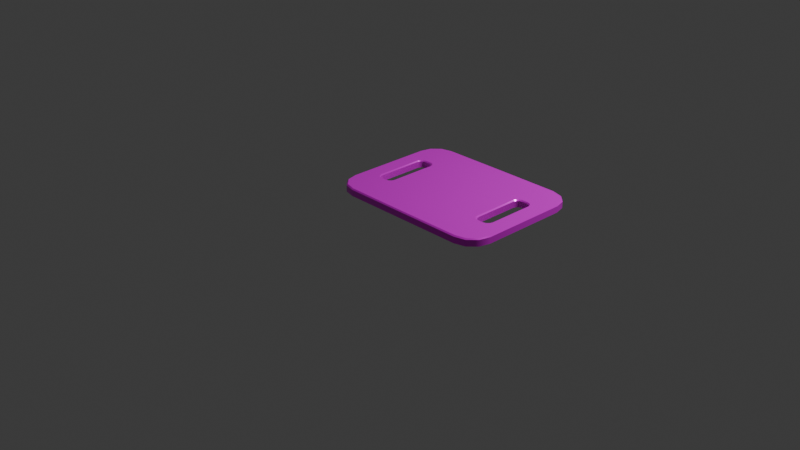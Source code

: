 # Source: Cutting_Board.blend  (saved by Blender 5.0.119; exported with 4.5.12 LTS)
import bpy
from mathutils import Matrix  # noqa: F401  (used for matrix-valued properties, if any)

bpy.ops.wm.read_factory_settings(use_empty=True)
scene = bpy.context.scene
scene.name = 'Scene'

# ---- collections
col_collection = bpy.data.collections.new('Collection'); scene.collection.children.link(col_collection)

# ---- images (referenced by path relative to the original .blend; pixels are not part of the script)
import os
ASSET_DIR = os.environ.get("B2B_ASSET_DIR", "")  # directory of the original .blend (textures are referenced by path, not embedded)
HERE = os.path.dirname(os.path.abspath(__file__))  # packed textures are extracted next to this script under _unpacked/

def load_image(name, relpath, width, height, colorspace="sRGB"):
    """Load a texture the original file referenced (path relative to the .blend, or extracted next to this script)."""
    p = next((c for c in (os.path.join(HERE, relpath), os.path.join(ASSET_DIR, relpath)) if relpath and os.path.exists(c)), "")
    if p:
        img = bpy.data.images.load(p, check_existing=True)
        img.name = name
    else:  # same state as the original file: an image datablock whose file is absent (Cycles renders it pink)
        img = bpy.data.images.new(name, width, height)
        img.source = "FILE"
        img.filepath = "//" + (relpath or name)
    img.colorspace_settings.name = colorspace
    return img
img_overcooked_ap_kitchen_utensils_basecolor_png_001 = load_image('Overcooked AP_Kitchen_Utensils_BaseColor.png.001', 'textures/Overcooked AP_Kitchen_Utensils_BaseColor.png', 1024, 1024, 'sRGB')
img_overcooked_ap_kitchen_utensils_roughness_png_001 = load_image('Overcooked AP_Kitchen_Utensils_Roughness.png.001', 'textures/Overcooked AP_Kitchen_Utensils_Roughness.png', 1024, 1024, 'sRGB')
img_overcooked_ap_kitchen_utensils_metallic_png_001 = load_image('Overcooked AP_Kitchen_Utensils_Metallic.png.001', 'textures/Overcooked AP_Kitchen_Utensils_Metallic.png', 1024, 1024, 'sRGB')

# ---- materials (node trees are filled in below, after node groups)
mat_kitchen_utensils = bpy.data.materials.new('Kitchen_Utensils')
mat_kitchen_utensils.roughness = 0.0

# ---- material node trees
mat_kitchen_utensils.use_nodes = True; mat_kitchen_utensils.node_tree.nodes.clear()
_N = mat_kitchen_utensils.node_tree.nodes; _L = mat_kitchen_utensils.node_tree.links
n0 = _N.new('ShaderNodeBsdfPrincipled'); n0.name = 'Principled BSDF'; n0.location = (0, 300)
n0.inputs[3].default_value = 1.45
n0.inputs[27].default_value = (0.0, 0.0, 0.0, 1.0)
n0.inputs[28].default_value = 1.0
n1 = _N.new('ShaderNodeOutputMaterial'); n1.name = 'Material Output'; n1.location = (280, 300)
n2 = _N.new('ShaderNodeTexImage'); n2.name = 'Image Texture'; n2.location = (-480, 300)
n2.image = img_overcooked_ap_kitchen_utensils_basecolor_png_001
n3 = _N.new('ShaderNodeTexImage'); n3.name = 'Image Texture.001'; n3.location = (-480, 0)
n3.image = img_overcooked_ap_kitchen_utensils_roughness_png_001
n4 = _N.new('ShaderNodeTexImage'); n4.name = 'Image Texture.002'; n4.location = (-480, -300)
n4.image = img_overcooked_ap_kitchen_utensils_metallic_png_001
_L.new(n2.outputs[0], n0.inputs[0])
_L.new(n3.outputs[0], n0.inputs[2])
_L.new(n4.outputs[0], n0.inputs[1])
_L.new(n0.outputs[0], n1.inputs[0])
n1.is_active_output = True

# ---- world
world_world = bpy.data.worlds.new('World'); scene.world = world_world
world_world.use_nodes = True; world_world.node_tree.nodes.clear()
_N = world_world.node_tree.nodes; _L = world_world.node_tree.links
n0 = _N.new('ShaderNodeOutputWorld'); n0.name = 'World Output'; n0.location = (200, 100)
n1 = _N.new('ShaderNodeBackground'); n1.name = 'Background'; n1.location = (-200, 100)
n1.inputs[0].default_value = (0.05088, 0.05088, 0.05088, 1.0)
_L.new(n1.outputs[0], n0.inputs[0])
n0.is_active_output = True
world_world.color = (0.05088, 0.05088, 0.05088)
world_world.sun_shadow_jitter_overblur = 0.0

# ---- cameras
cam_camera = bpy.data.cameras.new('Camera')
cam_camera.clip_end = 100.0
cam_camera.ortho_scale = 7.314

# ---- lights
light_light = bpy.data.lights.new('Light', 'POINT')
light_light.energy = 1000.0
light_light.shadow_soft_size = 0.1

# ---- meshes
me_cutting_board = bpy.data.meshes.new('Cutting_Board')
me_cutting_board.from_pydata([(1.534, 1.096, 0.8292), (1.534, 1.029, 1.427), (2.324, 1.029, 0.8292), (2.171, 1.029, 0.8292), (2.022, 1.029, 0.8292), (2.073, 1.029, 1.089), (2.022, 1.029, 1.038), (2.048, 1.029, 1.081), (2.03, 1.029, 1.063), (2.171, 1.029, 1.038), (2.121, 1.029, 1.089), (2.164, 1.029, 1.063), (2.146, 1.029, 1.081), (2.324, 1.029, 1.229), (2.126, 1.029, 1.427), (2.298, 1.029, 1.328), (2.225, 1.029, 1.401), (1.534, 1.086, 1.427), (1.534, 1.096, 1.417), (2.316, 1.096, 0.8292), (2.324, 1.086, 0.8292), (2.171, 1.086, 0.8292), (2.178, 1.096, 0.8292), (2.012, 1.096, 0.8292), (2.022, 1.086, 0.8292), (2.061, 1.096, 1.096), (2.073, 1.086, 1.089), (2.022, 1.086, 1.038), (2.012, 1.096, 1.046), (2.048, 1.086, 1.081), (2.037, 1.096, 1.089), (2.03, 1.086, 1.063), (2.019, 1.096, 1.071), (2.178, 1.096, 1.044), (2.171, 1.086, 1.038), (2.121, 1.086, 1.089), (2.121, 1.096, 1.097), (2.164, 1.086, 1.063), (2.168, 1.096, 1.07), (2.146, 1.086, 1.081), (2.148, 1.096, 1.09), (2.324, 1.086, 1.229), (2.317, 1.096, 1.222), (2.126, 1.086, 1.427), (2.126, 1.096, 1.415), (2.298, 1.086, 1.328), (2.293, 1.096, 1.319), (2.225, 1.086, 1.401), (2.222, 1.096, 1.389), (0.7435, 1.029, 0.8292), (0.8964, 1.029, 0.8292), (1.045, 1.029, 0.8292), (0.9949, 1.029, 1.089), (1.045, 1.029, 1.038), (1.02, 1.029, 1.081), (1.038, 1.029, 1.063), (0.8964, 1.029, 1.038), (0.9468, 1.029, 1.089), (0.9039, 1.029, 1.063), (0.922, 1.029, 1.081), (0.7435, 1.029, 1.229), (0.9412, 1.029, 1.427), (0.77, 1.029, 1.328), (0.8424, 1.029, 1.401), (0.7512, 1.096, 0.8292), (0.7435, 1.086, 0.8292), (0.8964, 1.086, 0.8292), (0.8894, 1.096, 0.8292), (1.055, 1.096, 0.8292), (1.045, 1.086, 0.8292), (1.007, 1.096, 1.096), (0.9949, 1.086, 1.089), (1.045, 1.086, 1.038), (1.055, 1.096, 1.046), (1.02, 1.086, 1.081), (1.031, 1.096, 1.089), (1.038, 1.086, 1.063), (1.048, 1.096, 1.071), (0.8896, 1.096, 1.044), (0.8964, 1.086, 1.038), (0.9468, 1.086, 1.089), (0.9466, 1.096, 1.097), (0.9039, 1.086, 1.063), (0.9001, 1.096, 1.07), (0.922, 1.086, 1.081), (0.9199, 1.096, 1.09), (0.7435, 1.086, 1.229), (0.7511, 1.096, 1.222), (0.9412, 1.086, 1.427), (0.9414, 1.096, 1.415), (0.77, 1.086, 1.328), (0.7749, 1.096, 1.319), (0.8424, 1.086, 1.401), (0.8452, 1.096, 1.389), (1.534, 1.029, 0.2312), (2.073, 1.029, 0.5697), (2.022, 1.029, 0.6201), (2.048, 1.029, 0.5772), (2.03, 1.029, 0.5954), (2.171, 1.029, 0.6201), (2.121, 1.029, 0.5697), (2.164, 1.029, 0.5954), (2.146, 1.029, 0.5772), (2.324, 1.029, 0.4289), (2.126, 1.029, 0.2312), (2.298, 1.029, 0.33), (2.225, 1.029, 0.2577), (1.534, 1.086, 0.2312), (1.534, 1.096, 0.2412), (2.061, 1.096, 0.5621), (2.073, 1.086, 0.5697), (2.022, 1.086, 0.6201), (2.012, 1.096, 0.612), (2.048, 1.086, 0.5772), (2.037, 1.096, 0.5698), (2.03, 1.086, 0.5954), (2.019, 1.096, 0.5877), (2.178, 1.096, 0.6142), (2.171, 1.086, 0.6201), (2.121, 1.086, 0.5697), (2.121, 1.096, 0.5614), (2.164, 1.086, 0.5954), (2.168, 1.096, 0.5879), (2.146, 1.086, 0.5772), (2.148, 1.096, 0.5688), (2.324, 1.086, 0.4289), (2.317, 1.096, 0.4362), (2.126, 1.086, 0.2312), (2.126, 1.096, 0.243), (2.298, 1.086, 0.33), (2.293, 1.096, 0.3397), (2.225, 1.086, 0.2577), (2.222, 1.096, 0.269), (0.9949, 1.029, 0.5697), (1.045, 1.029, 0.6201), (1.02, 1.029, 0.5772), (1.038, 1.029, 0.5954), (0.8964, 1.029, 0.6201), (0.9468, 1.029, 0.5697), (0.9039, 1.029, 0.5954), (0.922, 1.029, 0.5772), (0.7435, 1.029, 0.4289), (0.9412, 1.029, 0.2312), (0.77, 1.029, 0.33), (0.8424, 1.029, 0.2577), (1.007, 1.096, 0.5621), (0.9949, 1.086, 0.5697), (1.045, 1.086, 0.6201), (1.055, 1.096, 0.612), (1.02, 1.086, 0.5772), (1.031, 1.096, 0.5698), (1.038, 1.086, 0.5954), (1.048, 1.096, 0.5877), (0.8896, 1.096, 0.6142), (0.8964, 1.086, 0.6201), (0.9468, 1.086, 0.5697), (0.9466, 1.096, 0.5614), (0.9039, 1.086, 0.5954), (0.9001, 1.096, 0.5879), (0.922, 1.086, 0.5772), (0.9199, 1.096, 0.5688), (0.7435, 1.086, 0.4289), (0.7511, 1.096, 0.4362), (0.9412, 1.086, 0.2312), (0.9414, 1.096, 0.243), (0.77, 1.086, 0.33), (0.7749, 1.096, 0.3397), (0.8424, 1.086, 0.2577), (0.8452, 1.096, 0.269)], [], [(20, 41, 13, 2), (35, 39, 12, 10), (41, 45, 15, 13), (39, 37, 11, 12), (32, 28, 18), (30, 32, 18), (25, 30, 18), (43, 17, 1, 14), (33, 42, 19, 22), (40, 48, 46, 38), (47, 43, 14, 16), (36, 44, 48, 40), (34, 21, 3, 9), (27, 31, 8, 6), (29, 26, 5, 7), (26, 35, 10, 5), (24, 27, 6, 4), (37, 34, 9, 11), (36, 25, 18, 44), (31, 29, 7, 8), (45, 47, 16, 15), (38, 46, 42, 33), (26, 29, 30, 25), (29, 31, 32, 30), (31, 27, 28, 32), (34, 37, 38, 33), (37, 39, 40, 38), (39, 35, 36, 40), (35, 26, 25, 36), (23, 28, 27, 24), (33, 22, 21, 34), (17, 43, 44, 18), (43, 47, 48, 44), (47, 45, 46, 48), (45, 41, 42, 46), (41, 20, 19, 42), (28, 23, 0, 18), (65, 49, 60, 86), (80, 57, 59, 84), (86, 60, 62, 90), (84, 59, 58, 82), (77, 18, 73), (75, 18, 77), (70, 18, 75), (88, 61, 1, 17), (78, 67, 64, 87), (85, 83, 91, 93), (92, 63, 61, 88), (81, 85, 93, 89), (79, 56, 50, 66), (72, 53, 55, 76), (74, 54, 52, 71), (71, 52, 57, 80), (69, 51, 53, 72), (82, 58, 56, 79), (81, 89, 18, 70), (76, 55, 54, 74), (90, 62, 63, 92), (83, 78, 87, 91), (71, 70, 75, 74), (74, 75, 77, 76), (76, 77, 73, 72), (79, 78, 83, 82), (82, 83, 85, 84), (84, 85, 81, 80), (80, 81, 70, 71), (68, 69, 72, 73), (78, 79, 66, 67), (17, 18, 89, 88), (88, 89, 93, 92), (92, 93, 91, 90), (90, 91, 87, 86), (86, 87, 64, 65), (73, 18, 0, 68), (20, 2, 103, 125), (119, 100, 102, 123), (125, 103, 105, 129), (123, 102, 101, 121), (116, 108, 112), (114, 108, 116), (109, 108, 114), (127, 104, 94, 107), (117, 22, 19, 126), (124, 122, 130, 132), (131, 106, 104, 127), (120, 124, 132, 128), (118, 99, 3, 21), (111, 96, 98, 115), (113, 97, 95, 110), (110, 95, 100, 119), (24, 4, 96, 111), (121, 101, 99, 118), (120, 128, 108, 109), (115, 98, 97, 113), (129, 105, 106, 131), (122, 117, 126, 130), (110, 109, 114, 113), (113, 114, 116, 115), (115, 116, 112, 111), (118, 117, 122, 121), (121, 122, 124, 123), (123, 124, 120, 119), (119, 120, 109, 110), (23, 24, 111, 112), (117, 118, 21, 22), (107, 108, 128, 127), (127, 128, 132, 131), (131, 132, 130, 129), (129, 130, 126, 125), (125, 126, 19, 20), (112, 108, 0, 23), (65, 161, 141, 49), (155, 159, 140, 138), (161, 165, 143, 141), (159, 157, 139, 140), (152, 148, 108), (150, 152, 108), (145, 150, 108), (163, 107, 94, 142), (153, 162, 64, 67), (160, 168, 166, 158), (167, 163, 142, 144), (156, 164, 168, 160), (154, 66, 50, 137), (147, 151, 136, 134), (149, 146, 133, 135), (146, 155, 138, 133), (69, 147, 134, 51), (157, 154, 137, 139), (156, 145, 108, 164), (151, 149, 135, 136), (165, 167, 144, 143), (158, 166, 162, 153), (146, 149, 150, 145), (149, 151, 152, 150), (151, 147, 148, 152), (154, 157, 158, 153), (157, 159, 160, 158), (159, 155, 156, 160), (155, 146, 145, 156), (68, 148, 147, 69), (153, 67, 66, 154), (107, 163, 164, 108), (163, 167, 168, 164), (167, 165, 166, 168), (165, 161, 162, 166), (161, 65, 64, 162), (148, 68, 0, 108)])
me_cutting_board.polygons.foreach_set('use_smooth', [True] * 148)
_k = set([(17, 43), (17, 88), (18, 44), (18, 89), (19, 42), (19, 126), (20, 41), (20, 125), (21, 34), (21, 118), (22, 33), (22, 117), (23, 28), (23, 112), (24, 27), (24, 111), (25, 30), (25, 36), (26, 29), (26, 35), (27, 31), (28, 32), (29, 31), (30, 32), (33, 38), (34, 37), (35, 39), (36, 40), (37, 39), (38, 40), (41, 45), (42, 46), (43, 47), (44, 48), (45, 47), (46, 48), (64, 87), (64, 162), (65, 86), (65, 161), (66, 79), (66, 154), (67, 78), (67, 153), (68, 73), (68, 148), (69, 72), (69, 147), (70, 75), (70, 81), (71, 74), (71, 80), (72, 76), (73, 77), (74, 76), (75, 77), (78, 83), (79, 82), (80, 84), (81, 85), (82, 84), (83, 85), (86, 90), (87, 91), (88, 92), (89, 93), (90, 92), (91, 93), (107, 127), (107, 163), (108, 128), (108, 164), (109, 114), (109, 120), (110, 113), (110, 119), (111, 115), (112, 116), (113, 115), (114, 116), (117, 122), (118, 121), (119, 123), (120, 124), (121, 123), (122, 124), (125, 129), (126, 130), (127, 131), (128, 132), (129, 131), (130, 132), (145, 150), (145, 156), (146, 149), (146, 155), (147, 151), (148, 152), (149, 151), (150, 152), (153, 158), (154, 157), (155, 159), (156, 160), (157, 159), (158, 160), (161, 165), (162, 166), (163, 167), (164, 168), (165, 167), (166, 168)])
me_cutting_board.attributes.new('sharp_edge', 'BOOLEAN', 'EDGE').data.foreach_set('value', [ (min(e.vertices), max(e.vertices)) in _k for e in me_cutting_board.edges])
_uv = me_cutting_board.uv_layers.new(name='UVMap')
_uv.uv.foreach_set('vector', [0.4202, 0.671, 0.4816, 0.6703, 0.4817, 0.6791, 0.4202, 0.6798, 0.8189, 0.4375, 0.8206, 0.4414, 0.8119, 0.4444, 0.8106, 0.4409, 0.4819, 0.67, 0.4953, 0.6644, 0.5005, 0.6713, 0.4858, 0.6786, 0.8206, 0.4414, 0.8219, 0.4455, 0.8131, 0.4481, 0.8119, 0.4444, 0.4568, 0.6234, 0.4531, 0.6223, 0.5098, 0.549, 0.4596, 0.6261, 0.4568, 0.6234, 0.5098, 0.549, 0.4608, 0.6297, 0.4596, 0.6261, 0.5098, 0.549, 0.512, 0.6406, 0.512, 0.549, 0.5208, 0.5489, 0.5208, 0.6406, 0.4528, 0.6477, 0.4805, 0.6684, 0.4202, 0.6691, 0.4201, 0.6479, 0.4597, 0.643, 0.5033, 0.6538, 0.4937, 0.6632, 0.4568, 0.6461, 0.5053, 0.6547, 0.512, 0.6413, 0.5198, 0.6456, 0.5121, 0.6597, 0.4609, 0.6389, 0.5096, 0.6406, 0.5033, 0.6538, 0.4597, 0.643, 0.8229, 0.4496, 0.8289, 0.4821, 0.8202, 0.4837, 0.8141, 0.4518, 0.8086, 0.4201, 0.8113, 0.4231, 0.804, 0.4279, 0.8019, 0.425, 0.8137, 0.4266, 0.8156, 0.4303, 0.8077, 0.4344, 0.8059, 0.4311, 0.8156, 0.4303, 0.8189, 0.4375, 0.8106, 0.4409, 0.8077, 0.4344, 0.8207, 0.5765, 0.8095, 0.6042, 0.8019, 0.6011, 0.8132, 0.5735, 0.8219, 0.4455, 0.8229, 0.4496, 0.8141, 0.4518, 0.8131, 0.4481, 0.4609, 0.6389, 0.4608, 0.6297, 0.5098, 0.549, 0.5096, 0.6406, 0.8113, 0.4231, 0.8137, 0.4266, 0.8059, 0.4311, 0.804, 0.4279, 0.4953, 0.6644, 0.5053, 0.6547, 0.5121, 0.6597, 0.5005, 0.6713, 0.4568, 0.6461, 0.4937, 0.6632, 0.4805, 0.6684, 0.4528, 0.6477, 0.8156, 0.4303, 0.8137, 0.4266, 0.8153, 0.4247, 0.8168, 0.4279, 0.8137, 0.4266, 0.8113, 0.4231, 0.8134, 0.4217, 0.8153, 0.4247, 0.8113, 0.4231, 0.8086, 0.4201, 0.8107, 0.4191, 0.8134, 0.4217, 0.8229, 0.4496, 0.8219, 0.4455, 0.8236, 0.4443, 0.8246, 0.4485, 0.8219, 0.4455, 0.8206, 0.4414, 0.8223, 0.4404, 0.8236, 0.4443, 0.8206, 0.4414, 0.8189, 0.4375, 0.8207, 0.4365, 0.8223, 0.4404, 0.8189, 0.4375, 0.8156, 0.4303, 0.8168, 0.4279, 0.8207, 0.4365, 0.8226, 0.5773, 0.8109, 0.606, 0.8095, 0.6042, 0.8207, 0.5765, 0.8246, 0.4485, 0.8307, 0.4818, 0.8289, 0.4821, 0.8229, 0.4496, 0.512, 0.549, 0.512, 0.6406, 0.5096, 0.6406, 0.5098, 0.549, 0.512, 0.6413, 0.5053, 0.6547, 0.5033, 0.6538, 0.5096, 0.6406, 0.5053, 0.6547, 0.4953, 0.6644, 0.4937, 0.6632, 0.5033, 0.6538, 0.4953, 0.6644, 0.4819, 0.67, 0.4805, 0.6684, 0.4937, 0.6632, 0.4816, 0.6703, 0.4202, 0.671, 0.4202, 0.6691, 0.4805, 0.6684, 0.4531, 0.6223, 0.4199, 0.6225, 0.4196, 0.5495, 0.5098, 0.549, 0.4189, 0.4279, 0.4189, 0.4191, 0.4804, 0.4192, 0.4804, 0.4279, 0.2759, 0.7545, 0.2677, 0.7512, 0.269, 0.7476, 0.2776, 0.7506, 0.4807, 0.4282, 0.4845, 0.4196, 0.4992, 0.4267, 0.4942, 0.4337, 0.2776, 0.7506, 0.269, 0.7476, 0.2702, 0.744, 0.279, 0.7466, 0.4561, 0.4751, 0.5098, 0.549, 0.4524, 0.4762, 0.4588, 0.4724, 0.5098, 0.549, 0.4561, 0.4751, 0.46, 0.4687, 0.5098, 0.549, 0.4588, 0.4724, 0.5111, 0.4573, 0.52, 0.4572, 0.5208, 0.5489, 0.512, 0.549, 0.4519, 0.4508, 0.4191, 0.451, 0.4189, 0.4298, 0.4792, 0.4299, 0.4588, 0.4555, 0.4559, 0.4524, 0.4925, 0.4349, 0.5022, 0.4442, 0.5042, 0.4433, 0.511, 0.4382, 0.5189, 0.4522, 0.5111, 0.4566, 0.4599, 0.4595, 0.4588, 0.4555, 0.5022, 0.4442, 0.5087, 0.4573, 0.28, 0.7425, 0.2712, 0.7402, 0.2772, 0.7083, 0.286, 0.7099, 0.2657, 0.7719, 0.259, 0.7671, 0.261, 0.7641, 0.2683, 0.7689, 0.2707, 0.7654, 0.2629, 0.761, 0.2647, 0.7576, 0.2727, 0.7617, 0.2727, 0.7617, 0.2647, 0.7576, 0.2677, 0.7512, 0.2759, 0.7545, 0.2778, 0.6155, 0.2702, 0.6186, 0.259, 0.5909, 0.2665, 0.5879, 0.279, 0.7466, 0.2702, 0.744, 0.2712, 0.7402, 0.28, 0.7425, 0.4599, 0.4595, 0.5087, 0.4573, 0.5098, 0.549, 0.46, 0.4687, 0.2683, 0.7689, 0.261, 0.7641, 0.2629, 0.761, 0.2707, 0.7654, 0.4942, 0.4337, 0.4992, 0.4267, 0.511, 0.4382, 0.5042, 0.4433, 0.4559, 0.4524, 0.4519, 0.4508, 0.4792, 0.4299, 0.4925, 0.4349, 0.2727, 0.7617, 0.2738, 0.7641, 0.2724, 0.7673, 0.2707, 0.7654, 0.2707, 0.7654, 0.2724, 0.7673, 0.2704, 0.7704, 0.2683, 0.7689, 0.2683, 0.7689, 0.2704, 0.7704, 0.2678, 0.773, 0.2657, 0.7719, 0.28, 0.7425, 0.2817, 0.7436, 0.2806, 0.7477, 0.279, 0.7466, 0.279, 0.7466, 0.2806, 0.7477, 0.2794, 0.7517, 0.2776, 0.7506, 0.2776, 0.7506, 0.2794, 0.7517, 0.2777, 0.7555, 0.2759, 0.7545, 0.2759, 0.7545, 0.2777, 0.7555, 0.2738, 0.7641, 0.2727, 0.7617, 0.2797, 0.6148, 0.2778, 0.6155, 0.2665, 0.5879, 0.268, 0.586, 0.2817, 0.7436, 0.28, 0.7425, 0.286, 0.7099, 0.2878, 0.7103, 0.512, 0.549, 0.5098, 0.549, 0.5087, 0.4573, 0.5111, 0.4573, 0.5111, 0.4566, 0.5087, 0.4573, 0.5022, 0.4442, 0.5042, 0.4433, 0.5042, 0.4433, 0.5022, 0.4442, 0.4925, 0.4349, 0.4942, 0.4337, 0.4942, 0.4337, 0.4925, 0.4349, 0.4792, 0.4299, 0.4807, 0.4282, 0.4804, 0.4279, 0.4792, 0.4299, 0.4189, 0.4298, 0.4189, 0.4279, 0.4524, 0.4762, 0.5098, 0.549, 0.4196, 0.5495, 0.4192, 0.4764, 0.4202, 0.671, 0.4202, 0.6798, 0.3588, 0.6798, 0.3588, 0.671, 0.8357, 0.5273, 0.8267, 0.5272, 0.8267, 0.5234, 0.8358, 0.5231, 0.3584, 0.6707, 0.3547, 0.6793, 0.3399, 0.6722, 0.3449, 0.6652, 0.8358, 0.5231, 0.8267, 0.5234, 0.8265, 0.5196, 0.8356, 0.5188, 0.383, 0.6238, 0.3293, 0.5499, 0.3867, 0.6227, 0.3803, 0.6265, 0.3293, 0.5499, 0.383, 0.6238, 0.3792, 0.6302, 0.3293, 0.5499, 0.3803, 0.6265, 0.328, 0.6416, 0.3192, 0.6417, 0.3183, 0.55, 0.3271, 0.5499, 0.3873, 0.6481, 0.4201, 0.6479, 0.4202, 0.6691, 0.3599, 0.669, 0.3803, 0.6434, 0.3833, 0.6465, 0.3466, 0.664, 0.3369, 0.6547, 0.3349, 0.6556, 0.3282, 0.6607, 0.3202, 0.6467, 0.3281, 0.6423, 0.3792, 0.6394, 0.3803, 0.6434, 0.3369, 0.6547, 0.3304, 0.6416, 0.8351, 0.5146, 0.8261, 0.5157, 0.8202, 0.4837, 0.8289, 0.4821, 0.8326, 0.5475, 0.8243, 0.5452, 0.8252, 0.5417, 0.8338, 0.5436, 0.8347, 0.5394, 0.8258, 0.538, 0.8263, 0.5343, 0.8352, 0.5352, 0.8352, 0.5352, 0.8263, 0.5343, 0.8267, 0.5272, 0.8357, 0.5273, 0.8207, 0.5765, 0.8132, 0.5735, 0.8243, 0.5452, 0.8326, 0.5475, 0.8356, 0.5188, 0.8265, 0.5196, 0.8261, 0.5157, 0.8351, 0.5146, 0.3792, 0.6394, 0.3304, 0.6416, 0.3293, 0.5499, 0.3792, 0.6302, 0.8338, 0.5436, 0.8252, 0.5417, 0.8258, 0.538, 0.8347, 0.5394, 0.3449, 0.6652, 0.3399, 0.6722, 0.3282, 0.6607, 0.3349, 0.6556, 0.3833, 0.6465, 0.3873, 0.6481, 0.3599, 0.669, 0.3466, 0.664, 0.8352, 0.5352, 0.8372, 0.537, 0.837, 0.5405, 0.8347, 0.5394, 0.8347, 0.5394, 0.837, 0.5405, 0.8363, 0.5441, 0.8338, 0.5436, 0.8338, 0.5436, 0.8363, 0.5441, 0.835, 0.5474, 0.8326, 0.5475, 0.8351, 0.5146, 0.8371, 0.515, 0.8376, 0.5193, 0.8356, 0.5188, 0.8356, 0.5188, 0.8376, 0.5193, 0.8378, 0.5234, 0.8358, 0.5231, 0.8358, 0.5231, 0.8378, 0.5234, 0.8377, 0.5276, 0.8357, 0.5273, 0.8357, 0.5273, 0.8377, 0.5276, 0.8372, 0.537, 0.8352, 0.5352, 0.8226, 0.5773, 0.8207, 0.5765, 0.8326, 0.5475, 0.835, 0.5474, 0.8371, 0.515, 0.8351, 0.5146, 0.8289, 0.4821, 0.8307, 0.4818, 0.3271, 0.5499, 0.3293, 0.5499, 0.3304, 0.6416, 0.328, 0.6416, 0.3281, 0.6423, 0.3304, 0.6416, 0.3369, 0.6547, 0.3349, 0.6556, 0.3349, 0.6556, 0.3369, 0.6547, 0.3466, 0.664, 0.3449, 0.6652, 0.3449, 0.6652, 0.3466, 0.664, 0.3599, 0.669, 0.3584, 0.6707, 0.3588, 0.671, 0.3599, 0.669, 0.4202, 0.6691, 0.4202, 0.671, 0.3867, 0.6227, 0.3293, 0.5499, 0.4196, 0.5495, 0.4199, 0.6225, 0.4189, 0.4279, 0.3575, 0.4286, 0.3574, 0.4198, 0.4189, 0.4191, 0.2927, 0.6647, 0.2929, 0.669, 0.2837, 0.6686, 0.2838, 0.6648, 0.3572, 0.4289, 0.3438, 0.4346, 0.3387, 0.4276, 0.3534, 0.4203, 0.2929, 0.669, 0.2926, 0.6732, 0.2835, 0.6725, 0.2837, 0.6686, 0.3823, 0.4755, 0.386, 0.4766, 0.3293, 0.5499, 0.3796, 0.4728, 0.3823, 0.4755, 0.3293, 0.5499, 0.3784, 0.4692, 0.3796, 0.4728, 0.3293, 0.5499, 0.3271, 0.4583, 0.3271, 0.5499, 0.3183, 0.55, 0.3183, 0.4583, 0.3863, 0.4512, 0.3587, 0.4305, 0.4189, 0.4298, 0.4191, 0.451, 0.3794, 0.4559, 0.3359, 0.4451, 0.3455, 0.4357, 0.3823, 0.4529, 0.3339, 0.4442, 0.3272, 0.4576, 0.3193, 0.4533, 0.3271, 0.4392, 0.3783, 0.46, 0.3295, 0.4583, 0.3359, 0.4451, 0.3794, 0.4559, 0.2921, 0.6774, 0.286, 0.7099, 0.2772, 0.7083, 0.2831, 0.6764, 0.2897, 0.6445, 0.2909, 0.6485, 0.2822, 0.6504, 0.2813, 0.6469, 0.2918, 0.6526, 0.2923, 0.6568, 0.2834, 0.6578, 0.2829, 0.654, 0.2923, 0.6568, 0.2927, 0.6647, 0.2838, 0.6648, 0.2834, 0.6578, 0.2778, 0.6155, 0.2897, 0.6445, 0.2813, 0.6469, 0.2702, 0.6186, 0.2926, 0.6732, 0.2921, 0.6774, 0.2831, 0.6764, 0.2835, 0.6725, 0.3783, 0.46, 0.3784, 0.4692, 0.3293, 0.5499, 0.3295, 0.4583, 0.2909, 0.6485, 0.2918, 0.6526, 0.2829, 0.654, 0.2822, 0.6504, 0.3438, 0.4346, 0.3339, 0.4442, 0.3271, 0.4392, 0.3387, 0.4276, 0.3823, 0.4529, 0.3455, 0.4357, 0.3587, 0.4305, 0.3863, 0.4512, 0.2923, 0.6568, 0.2918, 0.6526, 0.2941, 0.6515, 0.2942, 0.655, 0.2918, 0.6526, 0.2909, 0.6485, 0.2934, 0.648, 0.2941, 0.6515, 0.2909, 0.6485, 0.2897, 0.6445, 0.292, 0.6446, 0.2934, 0.648, 0.2921, 0.6774, 0.2926, 0.6732, 0.2946, 0.6728, 0.2941, 0.677, 0.2926, 0.6732, 0.2929, 0.669, 0.2949, 0.6686, 0.2946, 0.6728, 0.2929, 0.669, 0.2927, 0.6647, 0.2947, 0.6644, 0.2949, 0.6686, 0.2927, 0.6647, 0.2923, 0.6568, 0.2942, 0.655, 0.2947, 0.6644, 0.2797, 0.6148, 0.292, 0.6446, 0.2897, 0.6445, 0.2778, 0.6155, 0.2941, 0.677, 0.2878, 0.7103, 0.286, 0.7099, 0.2921, 0.6774, 0.3271, 0.5499, 0.3271, 0.4583, 0.3295, 0.4583, 0.3293, 0.5499, 0.3272, 0.4576, 0.3339, 0.4442, 0.3359, 0.4451, 0.3295, 0.4583, 0.3339, 0.4442, 0.3438, 0.4346, 0.3455, 0.4357, 0.3359, 0.4451, 0.3438, 0.4346, 0.3572, 0.4289, 0.3587, 0.4305, 0.3455, 0.4357, 0.3575, 0.4286, 0.4189, 0.4279, 0.4189, 0.4298, 0.3587, 0.4305, 0.386, 0.4766, 0.4192, 0.4764, 0.4196, 0.5495, 0.3293, 0.5499])
me_cutting_board.materials.append(mat_kitchen_utensils)
me_cutting_board.update()
me_cutting_board.normals_split_custom_set([tuple(v) for v in zip(*[iter([1.0, 0.0, 0.0, 0.9914, 0.0, 0.1305, 0.9914, 0.0, 0.1305, 1.0, 0.0, 0.0, -0.1462, 0.0, -0.9892, -0.5137, 0.0, -0.858, -0.5137, 0.0, -0.858, -0.1462, 0.0, -0.9892, 0.9914, 0.0, 0.1305, 0.866, 0.0, 0.5, 0.866, 0.0, 0.5, 0.9914, 0.0, 0.1305, -0.5137, 0.0, -0.858, -0.858, 0.0, -0.5137, -0.858, 0.0, -0.5137, -0.5137, 0.0, -0.858, 0.0, 1.0, 4.371e-06, 0.0, 1.0, 2.717e-06, 0.0, 1.0, 1.204e-08, 0.0, 1.0, -6.36e-06, 0.0, 1.0, 4.371e-06, 0.0, 1.0, 1.204e-08, 0.0, 1.0, -2.138e-06, 0.0, 1.0, -6.36e-06, 0.0, 1.0, 1.204e-08, 0.1305, 0.0, 0.9914, 0.0, 0.0, 1.0, 0.0, 0.0, 1.0, 0.1305, 0.0, 0.9914, 0.0, 1.0, 2.496e-07, 0.0, 1.0, 8.078e-08, 0.0, 1.0, 4.083e-08, 0.0, 1.0, 4.083e-08, 0.0, 1.0, 0.0, 0.0, 1.0, 0.0, 0.0, 1.0, 0.0, 0.0, 1.0, 0.0, 0.5, 0.0, 0.866, 0.1305, 0.0, 0.9914, 0.1305, 0.0, 0.9914, 0.5, 0.0, 0.866, 0.0, 1.0, 2.671e-07, 0.0, 1.0, 3.093e-07, 0.0, 1.0, 0.0, 0.0, 1.0, 0.0, -0.9892, 0.0, -0.1463, -1.0, 0.0, 0.0, -1.0, 0.0, 0.0, -0.9892, 0.0, -0.1463, 0.9892, 0.0, -0.1463, 0.858, 0.0, -0.5137, 0.858, 0.0, -0.5137, 0.9892, 0.0, -0.1463, 0.5137, 0.0, -0.858, 0.1462, 0.0, -0.9892, 0.1462, 0.0, -0.9892, 0.5137, 0.0, -0.858, 0.1462, 0.0, -0.9892, -0.1462, 0.0, -0.9892, -0.1462, 0.0, -0.9892, 0.1462, 0.0, -0.9892, 1.0, 0.0, 0.0, 0.9892, 0.0, -0.1463, 0.9892, 0.0, -0.1463, 1.0, 0.0, 0.0, -0.858, 0.0, -0.5137, -0.9892, 0.0, -0.1463, -0.9892, 0.0, -0.1463, -0.858, 0.0, -0.5137, 0.0, 1.0, 2.671e-07, 0.0, 1.0, -2.138e-06, 0.0, 1.0, 1.204e-08, 0.0, 1.0, 3.093e-07, 0.858, 0.0, -0.5137, 0.5137, 0.0, -0.858, 0.5137, 0.0, -0.858, 0.858, 0.0, -0.5137, 0.866, 0.0, 0.5, 0.5, 0.0, 0.866, 0.5, 0.0, 0.866, 0.866, 0.0, 0.5, 0.0, 1.0, 0.0, 0.0, 1.0, 0.0, 0.0, 1.0, 8.078e-08, 0.0, 1.0, 2.496e-07, 0.06534, 0.6633, -0.7455, 0.3009, 0.765, -0.5694, 0.3512, 0.7782, -0.5206, 0.1506, 0.707, -0.691, 0.3009, 0.765, -0.5694, 0.5311, 0.7907, -0.3044, 0.5224, 0.7917, -0.3168, 0.3512, 0.7782, -0.5206, 0.5311, 0.7907, -0.3044, 0.669, 0.74, -0.06955, 0.6448, 0.7552, -0.1175, 0.5224, 0.7917, -0.3168, -0.8084, 0.579, -0.1059, -0.6917, 0.6056, -0.3935, -0.6465, 0.6114, -0.4564, -0.7949, 0.5831, -0.1677, -0.6917, 0.6056, -0.3935, -0.4094, 0.6374, -0.6528, -0.369, 0.6409, -0.6731, -0.6465, 0.6114, -0.4564, -0.4094, 0.6374, -0.6528, -0.1103, 0.6396, -0.7608, -0.09942, 0.6388, -0.7629, -0.369, 0.6409, -0.6731, -0.1103, 0.6396, -0.7608, 0.06534, 0.6633, -0.7455, 0.1506, 0.707, -0.691, -0.09942, 0.6388, -0.7629, 0.7001, 0.714, -8.106e-12, 0.6448, 0.7552, -0.1175, 0.669, 0.74, -0.06955, 0.7001, 0.714, -8.685e-12, -0.7949, 0.5831, -0.1677, -0.8239, 0.5667, -4.263e-10, -0.8239, 0.5667, -4.447e-10, -0.8084, 0.579, -0.1059, 7.411e-11, 0.7367, 0.6762, 0.08091, 0.7485, 0.6582, 0.09043, 0.7496, 0.6557, 3.701e-11, 0.7367, 0.6762, 0.08091, 0.7485, 0.6582, 0.3142, 0.7487, 0.5838, 0.359, 0.7428, 0.5652, 0.09043, 0.7496, 0.6557, 0.3142, 0.7487, 0.5838, 0.5987, 0.6961, 0.3962, 0.6672, 0.675, 0.3151, 0.359, 0.7428, 0.5652, 0.5987, 0.6961, 0.3962, 0.77, 0.6255, 0.1262, 0.7827, 0.6184, 0.07037, 0.6672, 0.675, 0.3151, 0.77, 0.6255, 0.1262, 0.795, 0.6066, -2.924e-08, 0.795, 0.6066, -2.924e-08, 0.7827, 0.6184, 0.07037, 0.0, 1.0, 2.717e-06, 0.0, 1.0, -3.257e-13, 0.0, 1.0, -1.628e-13, 0.0, 1.0, 1.204e-08, -1.0, 0.0, 0.0, -1.0, 0.0, 0.0, -0.9914, 0.0, 0.1305, -0.9914, 0.0, 0.1305, 0.1462, 0.0, -0.9892, 0.1462, 0.0, -0.9892, 0.5137, 0.0, -0.858, 0.5137, 0.0, -0.858, -0.9914, 0.0, 0.1305, -0.9914, 0.0, 0.1305, -0.866, 0.0, 0.5, -0.866, 0.0, 0.5, 0.5137, 0.0, -0.858, 0.5137, 0.0, -0.858, 0.858, 0.0, -0.5137, 0.858, 0.0, -0.5137, 0.0, 1.0, 0.0, 0.0, 1.0, 1.204e-08, 0.0, 1.0, 0.0, 0.0, 1.0, 0.0, 0.0, 1.0, 1.204e-08, 0.0, 1.0, 0.0, 0.0, 1.0, 0.0, 0.0, 1.0, 1.204e-08, 0.0, 1.0, 0.0, -0.1305, 0.0, 0.9914, -0.1305, 0.0, 0.9914, 0.0, 0.0, 1.0, 0.0, 0.0, 1.0, 0.0, 1.0, -1.533e-07, 0.0, 1.0, 6.833e-08, 0.0, 1.0, 6.833e-08, 0.0, 1.0, -4.962e-08, 0.0, 1.0, 0.0, 0.0, 1.0, 0.0, 0.0, 1.0, 0.0, 0.0, 1.0, 0.0, -0.5, 0.0, 0.866, -0.5, 0.0, 0.866, -0.1305, 0.0, 0.9914, -0.1305, 0.0, 0.9914, 0.0, 1.0, 0.0, 0.0, 1.0, 0.0, 0.0, 1.0, 0.0, 0.0, 1.0, 0.0, 0.9892, 0.0, -0.1463, 0.9892, 0.0, -0.1463, 1.0, 0.0, 0.0, 1.0, 0.0, 0.0, -0.9892, 0.0, -0.1463, -0.9892, 0.0, -0.1463, -0.858, 0.0, -0.5137, -0.858, 0.0, -0.5137, -0.5137, 0.0, -0.858, -0.5137, 0.0, -0.858, -0.1462, 0.0, -0.9892, -0.1462, 0.0, -0.9892, -0.1462, 0.0, -0.9892, -0.1462, 0.0, -0.9892, 0.1462, 0.0, -0.9892, 0.1462, 0.0, -0.9892, -1.0, 0.0, 0.0, -1.0, 0.0, 0.0, -0.9892, 0.0, -0.1463, -0.9892, 0.0, -0.1463, 0.858, 0.0, -0.5137, 0.858, 0.0, -0.5137, 0.9892, 0.0, -0.1463, 0.9892, 0.0, -0.1463, 0.0, 1.0, 0.0, 0.0, 1.0, 0.0, 0.0, 1.0, 1.204e-08, 0.0, 1.0, 0.0, -0.858, 0.0, -0.5137, -0.858, 0.0, -0.5137, -0.5137, 0.0, -0.858, -0.5137, 0.0, -0.858, -0.866, 0.0, 0.5, -0.866, 0.0, 0.5, -0.5, 0.0, 0.866, -0.5, 0.0, 0.866, 0.0, 1.0, 0.0, 0.0, 1.0, -1.533e-07, 0.0, 1.0, -4.962e-08, 0.0, 1.0, 0.0, -0.06534, 0.6633, -0.7455, -0.1506, 0.707, -0.691, -0.3512, 0.7782, -0.5206, -0.3009, 0.765, -0.5694, -0.3009, 0.765, -0.5694, -0.3512, 0.7782, -0.5206, -0.5224, 0.7917, -0.3168, -0.5311, 0.7907, -0.3044, -0.5311, 0.7907, -0.3044, -0.5224, 0.7917, -0.3168, -0.6448, 0.7552, -0.1175, -0.669, 0.74, -0.06955, 0.8084, 0.579, -0.1059, 0.7949, 0.5831, -0.1677, 0.6465, 0.6114, -0.4564, 0.6917, 0.6056, -0.3935, 0.6917, 0.6056, -0.3935, 0.6465, 0.6114, -0.4564, 0.369, 0.641, -0.6731, 0.4093, 0.6374, -0.6528, 0.4093, 0.6374, -0.6528, 0.369, 0.641, -0.6731, 0.09942, 0.6389, -0.7629, 0.1103, 0.6396, -0.7608, 0.1103, 0.6396, -0.7608, 0.09942, 0.6389, -0.7629, -0.1506, 0.707, -0.691, -0.06534, 0.6633, -0.7455, -0.7001, 0.714, -7.527e-12, -0.7001, 0.714, -7.527e-12, -0.669, 0.74, -0.06955, -0.6448, 0.7552, -0.1175, 0.7949, 0.5831, -0.1677, 0.8084, 0.579, -0.1059, 0.8239, 0.5667, -1.056e-09, 0.8239, 0.5667, -1.056e-09, 7.411e-11, 0.7367, 0.6762, 3.701e-11, 0.7367, 0.6762, -0.09044, 0.7496, 0.6557, -0.08091, 0.7485, 0.6582, -0.08091, 0.7485, 0.6582, -0.09044, 0.7496, 0.6557, -0.359, 0.7428, 0.5652, -0.3142, 0.7487, 0.5838, -0.3142, 0.7487, 0.5838, -0.359, 0.7428, 0.5652, -0.6672, 0.675, 0.3151, -0.5987, 0.6961, 0.3962, -0.5987, 0.6961, 0.3962, -0.6672, 0.675, 0.3151, -0.7827, 0.6184, 0.07037, -0.7699, 0.6255, 0.1262, -0.7699, 0.6255, 0.1262, -0.7827, 0.6184, 0.07037, -0.795, 0.6066, 1.596e-08, -0.795, 0.6066, 1.596e-08, 0.0, 1.0, 0.0, 0.0, 1.0, 1.204e-08, 0.0, 1.0, -1.628e-13, 0.0, 1.0, 0.0, 1.0, 0.0, 0.0, 1.0, 0.0, 0.0, 0.9914, 0.0, -0.1305, 0.9914, 0.0, -0.1305, -0.1463, 0.0, 0.9892, -0.1463, 0.0, 0.9892, -0.5137, 0.0, 0.858, -0.5137, 0.0, 0.858, 0.9914, 0.0, -0.1305, 0.9914, 0.0, -0.1305, 0.866, 0.0, -0.5, 0.866, 0.0, -0.5, -0.5137, 0.0, 0.858, -0.5137, 0.0, 0.858, -0.858, 0.0, 0.5137, -0.858, 0.0, 0.5137, 0.0, 1.0, -4.371e-06, 0.0, 1.0, -1.205e-08, 0.0, 1.0, -2.717e-06, 0.0, 1.0, 6.36e-06, 0.0, 1.0, -1.205e-08, 0.0, 1.0, -4.371e-06, 0.0, 1.0, 2.138e-06, 0.0, 1.0, -1.205e-08, 0.0, 1.0, 6.36e-06, 0.1305, 0.0, -0.9914, 0.1305, 0.0, -0.9914, 0.0, 0.0, -1.0, 0.0, 0.0, -1.0, 0.0, 1.0, -1.452e-07, 0.0, 1.0, 4.083e-08, 0.0, 1.0, 4.083e-08, 0.0, 1.0, 6.02e-08, 0.0, 1.0, 0.0, 0.0, 1.0, 1.02e-07, 0.0, 1.0, 4.321e-08, 0.0, 1.0, 0.0, 0.5, 0.0, -0.866, 0.5, 0.0, -0.866, 0.1305, 0.0, -0.9914, 0.1305, 0.0, -0.9914, 0.0, 1.0, -2.671e-07, 0.0, 1.0, 0.0, 0.0, 1.0, 0.0, 0.0, 1.0, -3.093e-07, -0.9892, 0.0, 0.1463, -0.9892, 0.0, 0.1463, -1.0, 0.0, 0.0, -1.0, 0.0, 0.0, 0.9892, 0.0, 0.1463, 0.9892, 0.0, 0.1463, 0.858, 0.0, 0.5137, 0.858, 0.0, 0.5137, 0.5137, 0.0, 0.858, 0.5137, 0.0, 0.858, 0.1463, 0.0, 0.9892, 0.1463, 0.0, 0.9892, 0.1463, 0.0, 0.9892, 0.1463, 0.0, 0.9892, -0.1463, 0.0, 0.9892, -0.1463, 0.0, 0.9892, 1.0, 0.0, 0.0, 1.0, 0.0, 0.0, 0.9892, 0.0, 0.1463, 0.9892, 0.0, 0.1463, -0.858, 0.0, 0.5137, -0.858, 0.0, 0.5137, -0.9892, 0.0, 0.1463, -0.9892, 0.0, 0.1463, 0.0, 1.0, -2.671e-07, 0.0, 1.0, -3.093e-07, 0.0, 1.0, -1.205e-08, 0.0, 1.0, 2.138e-06, 0.858, 0.0, 0.5137, 0.858, 0.0, 0.5137, 0.5137, 0.0, 0.858, 0.5137, 0.0, 0.858, 0.866, 0.0, -0.5, 0.866, 0.0, -0.5, 0.5, 0.0, -0.866, 0.5, 0.0, -0.866, 0.0, 1.0, 1.02e-07, 0.0, 1.0, -1.452e-07, 0.0, 1.0, 6.02e-08, 0.0, 1.0, 4.321e-08, 0.06534, 0.6633, 0.7455, 0.1506, 0.7069, 0.6911, 0.3512, 0.7782, 0.5206, 0.3009, 0.765, 0.5694, 0.3009, 0.765, 0.5694, 0.3512, 0.7782, 0.5206, 0.5224, 0.7917, 0.3168, 0.5311, 0.7907, 0.3044, 0.5311, 0.7907, 0.3044, 0.5224, 0.7917, 0.3168, 0.6448, 0.7552, 0.1175, 0.669, 0.74, 0.06955, -0.8084, 0.579, 0.1059, -0.7949, 0.5831, 0.1677, -0.6465, 0.6114, 0.4564, -0.6917, 0.6056, 0.3935, -0.6917, 0.6056, 0.3935, -0.6465, 0.6114, 0.4564, -0.369, 0.641, 0.6731, -0.4094, 0.6374, 0.6528, -0.4094, 0.6374, 0.6528, -0.369, 0.641, 0.6731, -0.09942, 0.6388, 0.7629, -0.1103, 0.6396, 0.7608, -0.1103, 0.6396, 0.7608, -0.09942, 0.6388, 0.7629, 0.1506, 0.7069, 0.6911, 0.06534, 0.6633, 0.7455, 0.7001, 0.714, -8.106e-12, 0.7001, 0.714, -8.685e-12, 0.669, 0.74, 0.06955, 0.6448, 0.7552, 0.1175, -0.7949, 0.5831, 0.1677, -0.8084, 0.579, 0.1059, -0.8239, 0.5667, -4.447e-10, -0.8239, 0.5667, -4.263e-10, 1.334e-09, 0.7367, -0.6762, 1.369e-09, 0.7367, -0.6762, 0.09044, 0.7495, -0.6557, 0.08091, 0.7485, -0.6582, 0.08091, 0.7485, -0.6582, 0.09044, 0.7495, -0.6557, 0.359, 0.7427, -0.5652, 0.3142, 0.7487, -0.5838, 0.3142, 0.7487, -0.5838, 0.359, 0.7427, -0.5652, 0.6672, 0.675, -0.3151, 0.5987, 0.6961, -0.3962, 0.5987, 0.6961, -0.3962, 0.6672, 0.675, -0.3151, 0.7827, 0.6184, -0.07038, 0.77, 0.6255, -0.1262, 0.77, 0.6255, -0.1262, 0.7827, 0.6184, -0.07038, 0.795, 0.6066, -2.924e-08, 0.795, 0.6066, -2.924e-08, 0.0, 1.0, -2.717e-06, 0.0, 1.0, -1.205e-08, 0.0, 1.0, -1.628e-13, 0.0, 1.0, -3.257e-13, -1.0, 0.0, 0.0, -0.9914, 0.0, -0.1305, -0.9914, 0.0, -0.1305, -1.0, 0.0, 0.0, 0.1463, 0.0, 0.9892, 0.5137, 0.0, 0.858, 0.5137, 0.0, 0.858, 0.1463, 0.0, 0.9892, -0.9914, 0.0, -0.1305, -0.866, 0.0, -0.5, -0.866, 0.0, -0.5, -0.9914, 0.0, -0.1305, 0.5137, 0.0, 0.858, 0.858, 0.0, 0.5137, 0.858, 0.0, 0.5137, 0.5137, 0.0, 0.858, 0.0, 1.0, 0.0, 0.0, 1.0, 0.0, 0.0, 1.0, -1.205e-08, 0.0, 1.0, 0.0, 0.0, 1.0, 0.0, 0.0, 1.0, -1.205e-08, 0.0, 1.0, 0.0, 0.0, 1.0, 0.0, 0.0, 1.0, -1.205e-08, -0.1305, 0.0, -0.9914, 0.0, 0.0, -1.0, 0.0, 0.0, -1.0, -0.1305, 0.0, -0.9914, 0.0, 1.0, 2.496e-07, 0.0, 1.0, 8.078e-08, 0.0, 1.0, 6.833e-08, 0.0, 1.0, 6.833e-08, 0.0, 1.0, 0.0, 0.0, 1.0, 0.0, 0.0, 1.0, 0.0, 0.0, 1.0, 0.0, -0.5, 0.0, -0.866, -0.1305, 0.0, -0.9914, -0.1305, 0.0, -0.9914, -0.5, 0.0, -0.866, 0.0, 1.0, 0.0, 0.0, 1.0, 0.0, 0.0, 1.0, 0.0, 0.0, 1.0, 0.0, 0.9892, 0.0, 0.1463, 1.0, 0.0, 0.0, 1.0, 0.0, 0.0, 0.9892, 0.0, 0.1463, -0.9892, 0.0, 0.1463, -0.858, 0.0, 0.5137, -0.858, 0.0, 0.5137, -0.9892, 0.0, 0.1463, -0.5137, 0.0, 0.858, -0.1463, 0.0, 0.9892, -0.1463, 0.0, 0.9892, -0.5137, 0.0, 0.858, -0.1463, 0.0, 0.9892, 0.1463, 0.0, 0.9892, 0.1463, 0.0, 0.9892, -0.1463, 0.0, 0.9892, -1.0, 0.0, 0.0, -0.9892, 0.0, 0.1463, -0.9892, 0.0, 0.1463, -1.0, 0.0, 0.0, 0.858, 0.0, 0.5137, 0.9892, 0.0, 0.1463, 0.9892, 0.0, 0.1463, 0.858, 0.0, 0.5137, 0.0, 1.0, 0.0, 0.0, 1.0, 0.0, 0.0, 1.0, -1.205e-08, 0.0, 1.0, 0.0, -0.858, 0.0, 0.5137, -0.5137, 0.0, 0.858, -0.5137, 0.0, 0.858, -0.858, 0.0, 0.5137, -0.866, 0.0, -0.5, -0.5, 0.0, -0.866, -0.5, 0.0, -0.866, -0.866, 0.0, -0.5, 0.0, 1.0, 0.0, 0.0, 1.0, 0.0, 0.0, 1.0, 8.078e-08, 0.0, 1.0, 2.496e-07, -0.06534, 0.6633, 0.7455, -0.3009, 0.765, 0.5694, -0.3512, 0.7782, 0.5206, -0.1506, 0.7069, 0.6911, -0.3009, 0.765, 0.5694, -0.5311, 0.7907, 0.3044, -0.5224, 0.7917, 0.3168, -0.3512, 0.7782, 0.5206, -0.5311, 0.7907, 0.3044, -0.669, 0.74, 0.06955, -0.6448, 0.7552, 0.1175, -0.5224, 0.7917, 0.3168, 0.8084, 0.579, 0.1059, 0.6917, 0.6056, 0.3935, 0.6464, 0.6114, 0.4564, 0.7949, 0.5831, 0.1677, 0.6917, 0.6056, 0.3935, 0.4093, 0.6374, 0.6528, 0.369, 0.641, 0.6731, 0.6464, 0.6114, 0.4564, 0.4093, 0.6374, 0.6528, 0.1103, 0.6396, 0.7608, 0.09942, 0.6388, 0.7629, 0.369, 0.641, 0.6731, 0.1103, 0.6396, 0.7608, -0.06534, 0.6633, 0.7455, -0.1506, 0.7069, 0.6911, 0.09942, 0.6388, 0.7629, -0.7001, 0.714, -7.527e-12, -0.6448, 0.7552, 0.1175, -0.669, 0.74, 0.06955, -0.7001, 0.714, -7.527e-12, 0.7949, 0.5831, 0.1677, 0.8239, 0.5667, -1.056e-09, 0.8239, 0.5667, -1.056e-09, 0.8084, 0.579, 0.1059, 1.334e-09, 0.7367, -0.6762, -0.08091, 0.7485, -0.6582, -0.09044, 0.7495, -0.6557, 1.369e-09, 0.7367, -0.6762, -0.08091, 0.7485, -0.6582, -0.3142, 0.7487, -0.5838, -0.359, 0.7427, -0.5652, -0.09044, 0.7495, -0.6557, -0.3142, 0.7487, -0.5838, -0.5987, 0.6961, -0.3962, -0.6672, 0.675, -0.3151, -0.359, 0.7427, -0.5652, -0.5987, 0.6961, -0.3962, -0.7699, 0.6255, -0.1262, -0.7827, 0.6184, -0.07037, -0.6672, 0.675, -0.3151, -0.7699, 0.6255, -0.1262, -0.795, 0.6066, 1.596e-08, -0.795, 0.6066, 1.596e-08, -0.7827, 0.6184, -0.07037, 0.0, 1.0, 0.0, 0.0, 1.0, 0.0, 0.0, 1.0, -1.628e-13, 0.0, 1.0, -1.205e-08])] * 3)])

# ---- objects
ob_light_noimp = bpy.data.objects.new('Light-noimp', light_light)
ob_camera_noimp = bpy.data.objects.new('Camera-noimp', cam_camera)
ob_cutting_board = bpy.data.objects.new('Cutting_Board', me_cutting_board)

# ---- transforms, parenting, visibility, modifiers, constraints
ob_light_noimp.location = (4.076, 1.005, 5.904)
ob_light_noimp.rotation_euler = (0.6503, 0.05522, 1.866)
ob_light_noimp.lock_rotations_4d = False
ob_light_noimp.empty_display_type = 'ARROWS'
ob_light_noimp.color = (0.0, 0.0, 0.0, 0.0)
ob_light_noimp.lineart.crease_threshold = 0.0
ob_camera_noimp.location = (7.359, -6.926, 4.958)
ob_camera_noimp.rotation_euler = (1.109, 0.0, 0.8149)
ob_camera_noimp.lock_rotations_4d = False
ob_camera_noimp.empty_display_type = 'ARROWS'
ob_camera_noimp.color = (0.0, 0.0, 0.0, 0.0)
ob_camera_noimp.display_type = 'WIRE'
ob_camera_noimp.lineart.crease_threshold = 0.0
ob_cutting_board.location = (0.0, 0.0, 0.0)
ob_cutting_board.rotation_euler = (1.571, -0.0, 0.0)

# ---- collection membership
col_collection.objects.link(ob_light_noimp)
col_collection.objects.link(ob_camera_noimp)
col_collection.objects.link(ob_cutting_board)

# ---- scene / render settings (as saved in the file)
scene.camera = ob_camera_noimp
scene.frame_start = 1; scene.frame_end = 250; scene.frame_set(1)
scene.render.engine = 'BLENDER_EEVEE_NEXT'
scene.render.bake_bias = 0.0
scene.render.bake_samples = 0
scene.cycles.sampling_pattern = 'TABULATED_SOBOL'
scene.eevee.use_volume_custom_range = False
bpy.context.view_layer.update()
